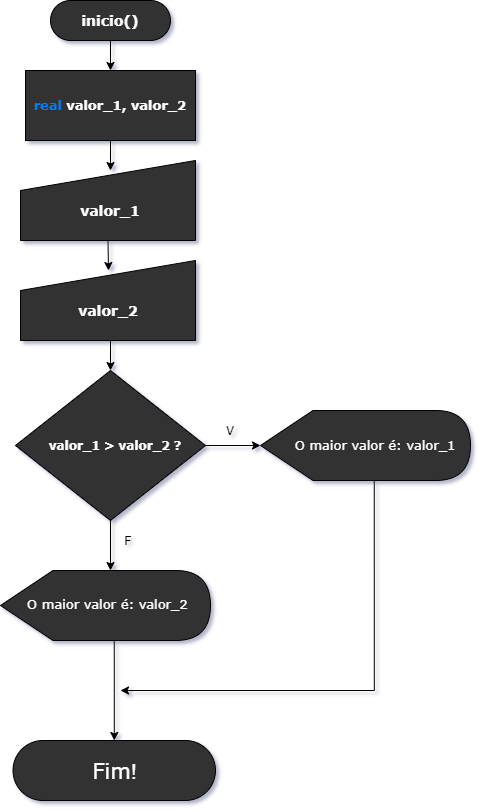

The diagram above was exported from draw.io. Its source (the exported page's mxGraphModel, read from the mxfile embedded in the PNG):
<mxGraphModel dx="578" dy="477" grid="1" gridSize="10" guides="1" tooltips="1" connect="1" arrows="1" fold="1" page="1" pageScale="1" pageWidth="827" pageHeight="1169" math="0" shadow="0">
  <root>
    <mxCell id="0" />
    <mxCell id="1" parent="0" />
    <mxCell id="7qwKKAKWL1-dC9X1GGC2-6" style="edgeStyle=orthogonalEdgeStyle;rounded=0;orthogonalLoop=1;jettySize=auto;html=1;exitX=0.5;exitY=1;exitDx=0;exitDy=0;entryX=0.5;entryY=0;entryDx=0;entryDy=0;" parent="1" source="7qwKKAKWL1-dC9X1GGC2-1" target="7qwKKAKWL1-dC9X1GGC2-3" edge="1">
      <mxGeometry relative="1" as="geometry" />
    </mxCell>
    <mxCell id="7qwKKAKWL1-dC9X1GGC2-1" value="&lt;font size=&quot;1&quot; color=&quot;#ffffff&quot; face=&quot;Verdana&quot;&gt;&lt;b style=&quot;font-size: 14px&quot;&gt;inicio()&lt;/b&gt;&lt;/font&gt;" style="rounded=1;whiteSpace=wrap;html=1;arcSize=50;fillColor=#333333;" parent="1" vertex="1">
      <mxGeometry x="170" y="30" width="120" height="40" as="geometry" />
    </mxCell>
    <mxCell id="7qwKKAKWL1-dC9X1GGC2-2" value="" style="rounded=0;whiteSpace=wrap;html=1;fillColor=#333333;" parent="1" vertex="1">
      <mxGeometry x="145" y="100" width="170" height="70" as="geometry" />
    </mxCell>
    <mxCell id="7qwKKAKWL1-dC9X1GGC2-7" style="edgeStyle=orthogonalEdgeStyle;rounded=0;orthogonalLoop=1;jettySize=auto;html=1;exitX=0.5;exitY=1;exitDx=0;exitDy=0;" parent="1" source="7qwKKAKWL1-dC9X1GGC2-3" edge="1">
      <mxGeometry relative="1" as="geometry">
        <mxPoint x="230" y="200" as="targetPoint" />
      </mxGeometry>
    </mxCell>
    <mxCell id="7qwKKAKWL1-dC9X1GGC2-3" value="&lt;b style=&quot;font-size: 13px&quot;&gt;&lt;font face=&quot;Verdana&quot; style=&quot;font-size: 13px&quot;&gt;&lt;font color=&quot;#007fff&quot; style=&quot;font-size: 13px&quot;&gt;real&lt;/font&gt; &lt;font color=&quot;#ffffff&quot; style=&quot;font-size: 13px&quot;&gt;valor_1, valor_2&lt;/font&gt;&lt;/font&gt;&lt;/b&gt;" style="text;html=1;strokeColor=none;fillColor=none;align=center;verticalAlign=middle;whiteSpace=wrap;rounded=0;" parent="1" vertex="1">
      <mxGeometry x="145" y="100" width="170" height="70" as="geometry" />
    </mxCell>
    <mxCell id="7qwKKAKWL1-dC9X1GGC2-9" style="edgeStyle=orthogonalEdgeStyle;rounded=0;orthogonalLoop=1;jettySize=auto;html=1;exitX=0.5;exitY=1;exitDx=0;exitDy=0;" parent="1" source="7qwKKAKWL1-dC9X1GGC2-4" edge="1">
      <mxGeometry relative="1" as="geometry">
        <mxPoint x="228" y="300" as="targetPoint" />
      </mxGeometry>
    </mxCell>
    <mxCell id="7qwKKAKWL1-dC9X1GGC2-4" value="" style="shape=manualInput;whiteSpace=wrap;html=1;fillColor=#333333;" parent="1" vertex="1">
      <mxGeometry x="140" y="190" width="175" height="80" as="geometry" />
    </mxCell>
    <mxCell id="7qwKKAKWL1-dC9X1GGC2-5" value="&lt;font face=&quot;Verdana&quot; size=&quot;1&quot; color=&quot;#ffffff&quot;&gt;&lt;b style=&quot;font-size: 14px&quot;&gt;valor_1&lt;/b&gt;&lt;/font&gt;" style="text;html=1;strokeColor=none;fillColor=none;align=center;verticalAlign=middle;whiteSpace=wrap;rounded=0;" parent="1" vertex="1">
      <mxGeometry x="190" y="230" width="80" height="20" as="geometry" />
    </mxCell>
    <mxCell id="7qwKKAKWL1-dC9X1GGC2-14" style="edgeStyle=orthogonalEdgeStyle;rounded=0;orthogonalLoop=1;jettySize=auto;html=1;exitX=0.5;exitY=1;exitDx=0;exitDy=0;entryX=0.5;entryY=0;entryDx=0;entryDy=0;" parent="1" source="7qwKKAKWL1-dC9X1GGC2-8" target="7qwKKAKWL1-dC9X1GGC2-12" edge="1">
      <mxGeometry relative="1" as="geometry" />
    </mxCell>
    <mxCell id="7qwKKAKWL1-dC9X1GGC2-8" value="" style="shape=manualInput;whiteSpace=wrap;html=1;fillColor=#333333;" parent="1" vertex="1">
      <mxGeometry x="140" y="290" width="175" height="80" as="geometry" />
    </mxCell>
    <mxCell id="7qwKKAKWL1-dC9X1GGC2-10" value="&lt;font face=&quot;Verdana&quot; size=&quot;1&quot; color=&quot;#ffffff&quot;&gt;&lt;b style=&quot;font-size: 14px&quot;&gt;valor_2&lt;/b&gt;&lt;/font&gt;" style="text;html=1;strokeColor=none;fillColor=none;align=center;verticalAlign=middle;whiteSpace=wrap;rounded=0;" parent="1" vertex="1">
      <mxGeometry x="187.5" y="330" width="80" height="20" as="geometry" />
    </mxCell>
    <mxCell id="7qwKKAKWL1-dC9X1GGC2-15" style="edgeStyle=orthogonalEdgeStyle;rounded=0;orthogonalLoop=1;jettySize=auto;html=1;exitX=1;exitY=0.5;exitDx=0;exitDy=0;" parent="1" source="7qwKKAKWL1-dC9X1GGC2-12" edge="1">
      <mxGeometry relative="1" as="geometry">
        <mxPoint x="380" y="475" as="targetPoint" />
      </mxGeometry>
    </mxCell>
    <mxCell id="7qwKKAKWL1-dC9X1GGC2-16" style="edgeStyle=orthogonalEdgeStyle;rounded=0;orthogonalLoop=1;jettySize=auto;html=1;exitX=0.5;exitY=1;exitDx=0;exitDy=0;" parent="1" source="7qwKKAKWL1-dC9X1GGC2-12" edge="1">
      <mxGeometry relative="1" as="geometry">
        <mxPoint x="230" y="600" as="targetPoint" />
      </mxGeometry>
    </mxCell>
    <mxCell id="7qwKKAKWL1-dC9X1GGC2-12" value="" style="rhombus;whiteSpace=wrap;html=1;fillColor=#333333;" parent="1" vertex="1">
      <mxGeometry x="135" y="400" width="190" height="150" as="geometry" />
    </mxCell>
    <mxCell id="7qwKKAKWL1-dC9X1GGC2-13" value="&lt;b&gt;&lt;font face=&quot;Verdana&quot; color=&quot;#ffffff&quot;&gt;valor_1 &amp;gt; valor_2 ?&lt;/font&gt;&lt;/b&gt;" style="text;html=1;strokeColor=none;fillColor=none;align=center;verticalAlign=middle;whiteSpace=wrap;rounded=0;" parent="1" vertex="1">
      <mxGeometry x="155" y="445" width="160" height="60" as="geometry" />
    </mxCell>
    <mxCell id="7qwKKAKWL1-dC9X1GGC2-17" value="V" style="text;html=1;strokeColor=none;fillColor=none;align=center;verticalAlign=middle;whiteSpace=wrap;rounded=0;" parent="1" vertex="1">
      <mxGeometry x="330" y="450" width="40" height="20" as="geometry" />
    </mxCell>
    <mxCell id="7qwKKAKWL1-dC9X1GGC2-18" value="F" style="text;html=1;strokeColor=none;fillColor=none;align=center;verticalAlign=middle;whiteSpace=wrap;rounded=0;" parent="1" vertex="1">
      <mxGeometry x="227.5" y="560" width="40" height="20" as="geometry" />
    </mxCell>
    <mxCell id="7qwKKAKWL1-dC9X1GGC2-34" style="edgeStyle=orthogonalEdgeStyle;rounded=0;orthogonalLoop=1;jettySize=auto;html=1;exitX=0;exitY=0;exitDx=113.75;exitDy=70;exitPerimeter=0;" parent="1" source="7qwKKAKWL1-dC9X1GGC2-20" edge="1">
      <mxGeometry relative="1" as="geometry">
        <mxPoint x="240" y="720" as="targetPoint" />
        <Array as="points">
          <mxPoint x="494" y="720" />
        </Array>
      </mxGeometry>
    </mxCell>
    <mxCell id="7qwKKAKWL1-dC9X1GGC2-20" value="" style="shape=display;whiteSpace=wrap;html=1;fillColor=#333333;" parent="1" vertex="1">
      <mxGeometry x="380" y="440" width="210" height="70" as="geometry" />
    </mxCell>
    <mxCell id="7qwKKAKWL1-dC9X1GGC2-21" value="&lt;font color=&quot;#ffffff&quot; style=&quot;font-size: 13px&quot; face=&quot;Verdana&quot;&gt;O maior valor é: valor_1&lt;/font&gt;" style="text;html=1;strokeColor=none;fillColor=none;align=center;verticalAlign=middle;whiteSpace=wrap;rounded=0;" parent="1" vertex="1">
      <mxGeometry x="395" y="450" width="200" height="50" as="geometry" />
    </mxCell>
    <mxCell id="7qwKKAKWL1-dC9X1GGC2-33" style="edgeStyle=orthogonalEdgeStyle;rounded=0;orthogonalLoop=1;jettySize=auto;html=1;exitX=0;exitY=0;exitDx=113.75;exitDy=70;exitPerimeter=0;" parent="1" source="7qwKKAKWL1-dC9X1GGC2-22" target="7qwKKAKWL1-dC9X1GGC2-32" edge="1">
      <mxGeometry relative="1" as="geometry" />
    </mxCell>
    <mxCell id="7qwKKAKWL1-dC9X1GGC2-22" value="" style="shape=display;whiteSpace=wrap;html=1;fillColor=#333333;" parent="1" vertex="1">
      <mxGeometry x="120" y="600" width="210" height="70" as="geometry" />
    </mxCell>
    <mxCell id="7qwKKAKWL1-dC9X1GGC2-23" value="&lt;span style=&quot;color: rgb(255 , 255 , 255) ; font-family: &amp;#34;verdana&amp;#34; ; font-size: 13px ; font-style: normal ; font-weight: 400 ; letter-spacing: normal ; text-align: center ; text-indent: 0px ; text-transform: none ; word-spacing: 0px ; display: inline ; float: none&quot;&gt;O maior valor é: valor_2&lt;/span&gt;" style="text;whiteSpace=wrap;html=1;labelBackgroundColor=none;" parent="1" vertex="1">
      <mxGeometry x="145" y="620" width="190" height="30" as="geometry" />
    </mxCell>
    <mxCell id="7qwKKAKWL1-dC9X1GGC2-32" value="&lt;font style=&quot;font-size: 21px&quot; color=&quot;#ffffff&quot;&gt;&lt;font style=&quot;font-size: 21px&quot; face=&quot;Verdana&quot;&gt;Fim&lt;/font&gt;!&lt;/font&gt;" style="rounded=1;whiteSpace=wrap;html=1;labelBackgroundColor=none;fillColor=#333333;arcSize=50;" parent="1" vertex="1">
      <mxGeometry x="132.5" y="770" width="202.5" height="60" as="geometry" />
    </mxCell>
  </root>
</mxGraphModel>